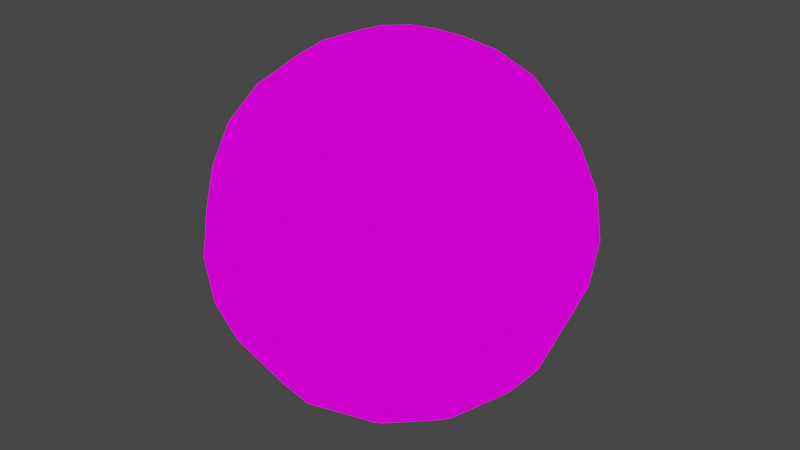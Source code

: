 # Source: fireball.blend  (saved by Blender 2.93.20; exported with 4.5.12 LTS)
import bpy
from mathutils import Matrix  # noqa: F401  (used for matrix-valued properties, if any)

bpy.ops.wm.read_factory_settings(use_empty=True)
scene = bpy.context.scene
scene.name = 'Scene'

# ---- collections
col_collection = bpy.data.collections.new('Collection'); scene.collection.children.link(col_collection)

# ---- images (referenced by path relative to the original .blend; pixels are not part of the script)
import os
ASSET_DIR = os.environ.get("B2B_ASSET_DIR", "")  # directory of the original .blend (textures are referenced by path, not embedded)
HERE = os.path.dirname(os.path.abspath(__file__))  # packed textures are extracted next to this script under _unpacked/

def load_image(name, relpath, width, height, colorspace="sRGB"):
    """Load a texture the original file referenced (path relative to the .blend, or extracted next to this script)."""
    p = next((c for c in (os.path.join(HERE, relpath), os.path.join(ASSET_DIR, relpath)) if relpath and os.path.exists(c)), "")
    if p:
        img = bpy.data.images.load(p, check_existing=True)
        img.name = name
    else:  # same state as the original file: an image datablock whose file is absent (Cycles renders it pink)
        img = bpy.data.images.new(name, width, height)
        img.source = "FILE"
        img.filepath = "//" + (relpath or name)
    img.colorspace_settings.name = colorspace
    return img
img_fireball_png = load_image('fireball.PNG', 'fireball.PNG', 1024, 1024, 'sRGB')

# ---- materials (node trees are filled in below, after node groups)
mat_fire = bpy.data.materials.new('fire')
mat_fire.use_transparent_shadow = False

# ---- material node trees
mat_fire.use_nodes = True; mat_fire.node_tree.nodes.clear()
_N = mat_fire.node_tree.nodes; _L = mat_fire.node_tree.links
n0 = _N.new('ShaderNodeOutputMaterial'); n0.name = 'Material Output'; n0.location = (300, 300)
n1 = _N.new('ShaderNodeEmission'); n1.name = 'Emission'; n1.location = (10, 300)
n2 = _N.new('ShaderNodeTexImage'); n2.name = 'Image Texture'; n2.location = (-280, 280)
n2.image = img_fireball_png
n2.interpolation = 'Closest'
_L.new(n1.outputs[0], n0.inputs[0])
_L.new(n2.outputs[0], n1.inputs[0])
n0.is_active_output = True

# ---- world
world_world = bpy.data.worlds.new('World'); scene.world = world_world
world_world.use_nodes = True; world_world.node_tree.nodes.clear()
_N = world_world.node_tree.nodes; _L = world_world.node_tree.links
n0 = _N.new('ShaderNodeOutputWorld'); n0.name = 'World Output'; n0.location = (300, 300)
n1 = _N.new('ShaderNodeBackground'); n1.name = 'Background'; n1.location = (10, 300)
n1.inputs[0].default_value = (0.05088, 0.05088, 0.05088, 1.0)
_L.new(n1.outputs[0], n0.inputs[0])
n0.is_active_output = True
world_world.color = (0.05088, 0.05088, 0.05088)
world_world.use_sun_shadow = False
world_world.sun_shadow_jitter_overblur = 0.0

# ---- meshes
me_sphere_001 = bpy.data.meshes.new('Sphere.001')
me_sphere_001.from_pydata([(0.0, 0.5, 0.866), (0.0, 0.866, 0.5), (0.0, 0.9659, 0.2588), (0.0, 1.0, -4.371e-08), (0.0, 0.9659, -0.2588), (0.0, 0.866, -0.5), (0.0, 0.5, -0.866), (0.0, 0.2588, -0.9659), (0.1294, 0.2241, 0.9659), (0.25, 0.433, 0.866), (0.3536, 0.6124, 0.7071), (0.433, 0.75, 0.5), (0.483, 0.8365, 0.2588), (0.5, 0.866, -4.371e-08), (0.483, 0.8365, -0.2588), (0.433, 0.75, -0.5), (0.3536, 0.6124, -0.7071), (0.25, 0.433, -0.866), (0.1294, 0.2241, -0.9659), (0.2241, 0.1294, 0.9659), (0.433, 0.25, 0.866), (0.6124, 0.3536, 0.7071), (0.75, 0.433, 0.5), (0.8365, 0.483, 0.2588), (0.866, 0.5, -4.371e-08), (0.8365, 0.483, -0.2588), (0.75, 0.433, -0.5), (0.6124, 0.3536, -0.7071), (0.433, 0.25, -0.866), (0.2241, 0.1294, -0.9659), (0.2588, -8.622e-08, 0.9659), (0.5, -7.132e-08, 0.866), (0.7071, -7.132e-08, 0.7071), (0.866, -7.132e-08, 0.5), (0.9659, -7.132e-08, 0.2588), (1.0, -1.011e-07, -4.371e-08), (0.9659, -7.132e-08, -0.2588), (0.866, -7.132e-08, -0.5), (0.7071, -7.132e-08, -0.7071), (0.5, -8.622e-08, -0.866), (0.2588, -1.011e-07, -0.9659), (0.2241, -0.1294, 0.9659), (0.433, -0.25, 0.866), (0.6124, -0.3536, 0.7071), (0.75, -0.433, 0.5), (0.8365, -0.483, 0.2588), (0.866, -0.5, -4.371e-08), (0.8365, -0.483, -0.2588), (0.75, -0.433, -0.5), (0.6124, -0.3536, -0.7071), (0.433, -0.25, -0.866), (0.2241, -0.1294, -0.9659), (0.1294, -0.2241, 0.9659), (0.25, -0.433, 0.866), (0.3536, -0.6124, 0.7071), (0.433, -0.75, 0.5), (0.483, -0.8365, 0.2588), (0.5, -0.866, -4.371e-08), (0.483, -0.8365, -0.2588), (0.433, -0.75, -0.5), (0.3536, -0.6124, -0.7071), (0.25, -0.433, -0.866), (0.1294, -0.2241, -0.9659), (-8.443e-09, -0.2588, 0.9659), (2.881e-08, -0.5, 0.866), (-4.57e-08, -0.7071, 0.7071), (-1.589e-08, -0.866, 0.5), (1.391e-08, -0.9659, 0.2588), (1.391e-08, -1.0, -4.371e-08), (1.391e-08, -0.9659, -0.2588), (-1.589e-08, -0.866, -0.5), (-4.57e-08, -0.7071, -0.7071), (-1.589e-08, -0.5, -0.866), (-2.334e-08, -0.2588, -0.9659), (-0.433, -0.75, -0.5), (-0.3536, -0.6124, -0.7071), (-0.25, -0.433, -0.866), (-0.1294, -0.2241, -0.9659), (-7.571e-08, -1.311e-07, 1.0), (-0.433, -0.25, -0.866), (-0.2241, -0.1294, -0.9659), (-0.2588, -7.132e-08, -0.9659), (-0.433, 0.25, -0.866), (-0.2241, 0.1294, -0.9659), (-0.483, 0.8365, -0.2588), (-0.433, 0.75, -0.5), (-0.3536, 0.6124, -0.7071), (-0.25, 0.433, -0.866), (-0.1294, 0.2241, -0.9659), (0.0, -8.742e-08, -1.0), (-8.443e-09, 0.2588, 0.9659), (1.331e-07, 0.7071, 0.7071), (1.331e-07, 0.7071, -0.7071), (0.0, 0.5, 0.866), (0.0, 0.866, 0.5), (0.0, 0.9659, 0.2588), (0.0, 1.0, -4.371e-08), (0.0, 0.9659, -0.2588), (0.1294, 0.2241, 0.9659), (0.1294, -0.2241, 0.9659), (-8.443e-09, -0.2588, 0.9659), (2.881e-08, -0.5, 0.866), (-4.57e-08, -0.7071, 0.7071), (-1.589e-08, -0.866, 0.5), (1.391e-08, -0.9659, 0.2588), (1.391e-08, -1.0, -4.371e-08), (1.391e-08, -0.9659, -0.2588), (-1.589e-08, -0.866, -0.5), (-0.1294, -0.2241, 0.9659), (-0.25, -0.433, 0.866), (-0.3536, -0.6124, 0.7071), (-0.433, -0.75, 0.5), (-0.483, -0.8365, 0.2588), (-0.5, -0.866, -4.371e-08), (-0.483, -0.8365, -0.2588), (-0.433, -0.75, -0.5), (-0.3536, -0.6124, -0.7071), (-0.25, -0.433, -0.866), (-7.571e-08, -1.311e-07, 1.0), (-0.2241, -0.1294, 0.9659), (-0.433, -0.25, 0.866), (-0.6124, -0.3536, 0.7071), (-0.75, -0.433, 0.5), (-0.8365, -0.483, 0.2588), (-0.866, -0.5, -4.371e-08), (-0.8365, -0.483, -0.2588), (-0.75, -0.433, -0.5), (-0.6124, -0.3536, -0.7071), (-0.433, -0.25, -0.866), (-0.2241, -0.1294, -0.9659), (-0.2588, -8.622e-08, 0.9659), (-0.5, -8.622e-08, 0.866), (-0.7071, -1.171e-08, 0.7071), (-0.866, -4.151e-08, 0.5), (-0.9659, -4.151e-08, 0.2588), (-1.0, -7.132e-08, -4.371e-08), (-0.9659, -4.151e-08, -0.2588), (-0.866, -4.151e-08, -0.5), (-0.7071, -1.171e-08, -0.7071), (-0.5, -4.151e-08, -0.866), (-0.2588, -7.132e-08, -0.9659), (-0.2241, 0.1294, 0.9659), (-0.433, 0.25, 0.866), (-0.6124, 0.3536, 0.7071), (-0.75, 0.433, 0.5), (-0.8365, 0.483, 0.2588), (-0.866, 0.5, -4.371e-08), (-0.8365, 0.483, -0.2588), (-0.75, 0.433, -0.5), (-0.6124, 0.3536, -0.7071), (-0.433, 0.25, -0.866), (-0.2241, 0.1294, -0.9659), (-0.1294, 0.2241, 0.9659), (-0.25, 0.433, 0.866), (-0.3536, 0.6124, 0.7071), (-0.433, 0.75, 0.5), (-0.483, 0.8365, 0.2588), (-0.5, 0.866, -4.371e-08), (-0.483, 0.8365, -0.2588), (-0.433, 0.75, -0.5), (-0.3536, 0.6124, -0.7071), (-0.25, 0.433, -0.866), (-8.443e-09, 0.2588, 0.9659), (1.331e-07, 0.7071, 0.7071)], [], [(2, 1, 11, 12), (89, 7, 18), (0, 90, 8, 9), (92, 5, 15, 16), (3, 2, 12, 13), (91, 0, 9, 10), (6, 92, 16, 17), (4, 3, 13, 14), (1, 91, 10, 11), (7, 6, 17, 18), (5, 4, 14, 15), (10, 9, 20, 21), (17, 16, 27, 28), (14, 13, 24, 25), (11, 10, 21, 22), (18, 17, 28, 29), (8, 78, 19), (15, 14, 25, 26), (12, 11, 22, 23), (89, 18, 29), (9, 8, 19, 20), (16, 15, 26, 27), (13, 12, 23, 24), (89, 29, 40), (20, 19, 30, 31), (27, 26, 37, 38), (24, 23, 34, 35), (21, 20, 31, 32), (28, 27, 38, 39), (25, 24, 35, 36), (22, 21, 32, 33), (29, 28, 39, 40), (19, 78, 30), (26, 25, 36, 37), (23, 22, 33, 34), (33, 32, 43, 44), (40, 39, 50, 51), (30, 78, 41), (37, 36, 47, 48), (34, 33, 44, 45), (89, 40, 51), (31, 30, 41, 42), (38, 37, 48, 49), (35, 34, 45, 46), (32, 31, 42, 43), (39, 38, 49, 50), (36, 35, 46, 47), (43, 42, 53, 54), (50, 49, 60, 61), (47, 46, 57, 58), (44, 43, 54, 55), (51, 50, 61, 62), (41, 78, 52), (48, 47, 58, 59), (45, 44, 55, 56), (89, 51, 62), (42, 41, 52, 53), (49, 48, 59, 60), (46, 45, 56, 57), (56, 55, 66, 67), (89, 62, 73), (53, 52, 63, 64), (60, 59, 70, 71), (57, 56, 67, 68), (54, 53, 64, 65), (61, 60, 71, 72), (58, 57, 68, 69), (55, 54, 65, 66), (62, 61, 72, 73), (59, 58, 69, 70), (73, 72, 76, 77), (89, 73, 77), (71, 70, 74, 75), (72, 71, 75, 76), (77, 76, 79, 80), (89, 77, 80), (89, 80, 81), (74, 70, 107, 115), (81, 80, 129, 140), (86, 87, 161, 160), (8, 90, 162, 98), (70, 69, 106, 107), (85, 86, 160, 159), (83, 81, 140, 151), (69, 68, 105, 106), (89, 81, 83), (84, 85, 159, 158), (68, 67, 104, 105), (78, 8, 98, 118), (79, 76, 117, 128), (67, 66, 103, 104), (76, 75, 116, 117), (3, 4, 97, 96), (66, 65, 102, 103), (52, 78, 118, 99), (2, 3, 96, 95), (83, 82, 87, 88), (75, 74, 115, 116), (4, 84, 158, 97), (65, 64, 101, 102), (89, 83, 88), (63, 52, 99, 100), (87, 82, 150, 161), (85, 84, 4, 5), (1, 2, 95, 94), (89, 88, 7), (82, 83, 151, 150), (86, 85, 5, 92), (64, 63, 100, 101), (91, 1, 94, 163), (87, 86, 92, 6), (0, 91, 163, 93), (80, 79, 128, 129), (88, 87, 6, 7), (90, 0, 93, 162), (162, 118, 98), (99, 118, 100), (103, 102, 110, 111), (100, 118, 108), (107, 106, 114, 115), (104, 103, 111, 112), (101, 100, 108, 109), (105, 104, 112, 113), (102, 101, 109, 110), (106, 105, 113, 114), (113, 112, 123, 124), (110, 109, 120, 121), (117, 116, 127, 128), (114, 113, 124, 125), (111, 110, 121, 122), (108, 118, 119), (115, 114, 125, 126), (112, 111, 122, 123), (109, 108, 119, 120), (116, 115, 126, 127), (123, 122, 133, 134), (120, 119, 130, 131), (127, 126, 137, 138), (124, 123, 134, 135), (121, 120, 131, 132), (128, 127, 138, 139), (125, 124, 135, 136), (122, 121, 132, 133), (129, 128, 139, 140), (119, 118, 130), (126, 125, 136, 137), (136, 135, 146, 147), (133, 132, 143, 144), (140, 139, 150, 151), (130, 118, 141), (137, 136, 147, 148), (134, 133, 144, 145), (131, 130, 141, 142), (138, 137, 148, 149), (135, 134, 145, 146), (132, 131, 142, 143), (139, 138, 149, 150), (146, 145, 156, 157), (143, 142, 153, 154), (150, 149, 160, 161), (147, 146, 157, 158), (144, 143, 154, 155), (141, 118, 152), (148, 147, 158, 159), (145, 144, 155, 156), (142, 141, 152, 153), (149, 148, 159, 160), (156, 155, 94, 95), (153, 152, 162, 93), (157, 156, 95, 96), (154, 153, 93, 163), (158, 157, 96, 97), (155, 154, 163, 94), (152, 118, 162)])
_uv = me_sphere_001.uv_layers.new(name='UVMap')
_uv.uv.foreach_set('vector', [0.6612, 0.7933, 0.5755, 0.8224, 0.5289, 0.7114, 0.5843, 0.6851, 0.7796, 0.3192, 0.8215, 0.3883, 0.779, 0.3933, 0.3838, 0.8156, 0.2959, 0.7747, 0.3136, 0.7371, 0.3939, 0.7408, 0.8511, 0.5364, 0.8346, 0.6101, 0.7191, 0.5621, 0.7476, 0.5131, 0.7335, 0.7474, 0.6612, 0.7933, 0.5843, 0.6851, 0.6329, 0.653, 0.4808, 0.831, 0.3838, 0.8156, 0.3939, 0.7408, 0.4657, 0.7308, 0.8465, 0.4611, 0.8511, 0.5364, 0.7476, 0.5131, 0.7681, 0.4573, 0.7978, 0.6783, 0.7422, 0.7373, 0.6416, 0.6429, 0.6837, 0.6053, 0.5755, 0.8224, 0.4808, 0.831, 0.4657, 0.7308, 0.5289, 0.7114, 0.8215, 0.3883, 0.8465, 0.4611, 0.7681, 0.4573, 0.779, 0.3933, 0.8346, 0.6101, 0.7978, 0.6783, 0.6837, 0.6053, 0.7191, 0.5621, 0.4657, 0.7308, 0.3939, 0.7408, 0.3781, 0.6823, 0.4332, 0.6597, 0.7681, 0.4573, 0.7476, 0.5131, 0.6746, 0.4762, 0.7079, 0.4341, 0.6837, 0.6053, 0.6416, 0.6429, 0.5702, 0.5733, 0.6064, 0.5443, 0.5289, 0.7114, 0.4657, 0.7308, 0.4332, 0.6597, 0.4805, 0.6356, 0.779, 0.3933, 0.7681, 0.4573, 0.7079, 0.4341, 0.7421, 0.383, 0.3136, 0.7371, 0.2297, 0.716, 0.3115, 0.7022, 0.7191, 0.5621, 0.6837, 0.6053, 0.6064, 0.5443, 0.641, 0.5123, 0.5843, 0.6851, 0.5289, 0.7114, 0.4805, 0.6356, 0.5227, 0.6103, 0.7796, 0.3192, 0.779, 0.3933, 0.7421, 0.383, 0.3939, 0.7408, 0.3136, 0.7371, 0.3115, 0.7022, 0.3781, 0.6823, 0.7476, 0.5131, 0.7191, 0.5621, 0.641, 0.5123, 0.6746, 0.4762, 0.6329, 0.653, 0.5843, 0.6851, 0.5227, 0.6103, 0.5614, 0.5834, 0.7796, 0.3192, 0.7421, 0.383, 0.7144, 0.3621, 0.3781, 0.6823, 0.3115, 0.7022, 0.295, 0.6732, 0.3466, 0.6364, 0.6746, 0.4762, 0.641, 0.5123, 0.5807, 0.4596, 0.6195, 0.4308, 0.5614, 0.5834, 0.5227, 0.6103, 0.4651, 0.5487, 0.5003, 0.5227, 0.4332, 0.6597, 0.3781, 0.6823, 0.3466, 0.6364, 0.3899, 0.6044, 0.7079, 0.4341, 0.6746, 0.4762, 0.6195, 0.4308, 0.6628, 0.3989, 0.6064, 0.5443, 0.5702, 0.5733, 0.509, 0.5126, 0.5443, 0.4865, 0.4805, 0.6356, 0.4332, 0.6597, 0.3899, 0.6044, 0.4287, 0.5756, 0.7421, 0.383, 0.7079, 0.4341, 0.6628, 0.3989, 0.7144, 0.3621, 0.3115, 0.7022, 0.2297, 0.716, 0.295, 0.6732, 0.641, 0.5123, 0.6064, 0.5443, 0.5443, 0.4865, 0.5807, 0.4596, 0.5227, 0.6103, 0.4805, 0.6356, 0.4287, 0.5756, 0.4651, 0.5487, 0.6677, 0.5794, 0.6955, 0.5654, 0.7236, 0.5989, 0.6981, 0.6179, 0.4783, 0.6677, 0.5151, 0.6501, 0.5285, 0.6816, 0.4847, 0.6873, 0.7632, 0.5323, 0.8092, 0.5123, 0.7776, 0.548, 0.5739, 0.6206, 0.5999, 0.6076, 0.6274, 0.6514, 0.598, 0.6628, 0.6417, 0.5924, 0.6677, 0.5794, 0.6981, 0.6179, 0.6725, 0.6343, 0.4323, 0.6877, 0.4783, 0.6677, 0.4847, 0.6873, 0.7265, 0.5499, 0.7632, 0.5323, 0.7776, 0.548, 0.7498, 0.5762, 0.5461, 0.6346, 0.5739, 0.6206, 0.598, 0.6628, 0.5655, 0.673, 0.6164, 0.605, 0.6417, 0.5924, 0.6725, 0.6343, 0.6462, 0.6487, 0.6955, 0.5654, 0.7265, 0.5499, 0.7498, 0.5762, 0.7236, 0.5989, 0.5151, 0.6501, 0.5461, 0.6346, 0.5655, 0.673, 0.5285, 0.6816, 0.5999, 0.6076, 0.6251, 0.595, 0.6549, 0.6386, 0.6274, 0.6514, 0.7236, 0.5989, 0.7498, 0.5762, 0.7839, 0.5965, 0.7639, 0.629, 0.5285, 0.6816, 0.5655, 0.673, 0.5763, 0.7203, 0.5306, 0.7194, 0.6274, 0.6514, 0.6549, 0.6386, 0.69, 0.6887, 0.6557, 0.7038, 0.6981, 0.6179, 0.7236, 0.5989, 0.7639, 0.629, 0.7398, 0.6565, 0.4847, 0.6873, 0.5285, 0.6816, 0.5306, 0.7194, 0.4814, 0.7091, 0.7776, 0.548, 0.8092, 0.5123, 0.7991, 0.558, 0.598, 0.6628, 0.6274, 0.6514, 0.6557, 0.7038, 0.6179, 0.7145, 0.6725, 0.6343, 0.6981, 0.6179, 0.7398, 0.6565, 0.7122, 0.6797, 0.4323, 0.6877, 0.4847, 0.6873, 0.4814, 0.7091, 0.7498, 0.5762, 0.7776, 0.548, 0.7991, 0.558, 0.7839, 0.5965, 0.5655, 0.673, 0.598, 0.6628, 0.6179, 0.7145, 0.5763, 0.7203, 0.6462, 0.6487, 0.6725, 0.6343, 0.7122, 0.6797, 0.6813, 0.6988, 0.7122, 0.6797, 0.7398, 0.6565, 0.805, 0.6976, 0.7732, 0.7362, 0.4323, 0.6877, 0.4814, 0.7091, 0.4655, 0.7306, 0.7839, 0.5965, 0.7991, 0.558, 0.826, 0.5591, 0.8319, 0.6066, 0.5763, 0.7203, 0.6179, 0.7145, 0.6322, 0.7878, 0.5725, 0.7837, 0.6813, 0.6988, 0.7122, 0.6797, 0.7732, 0.7362, 0.7311, 0.7671, 0.7639, 0.629, 0.7839, 0.5965, 0.8319, 0.6066, 0.8248, 0.6536, 0.5306, 0.7194, 0.5763, 0.7203, 0.5725, 0.7837, 0.5145, 0.7646, 0.6557, 0.7038, 0.69, 0.6887, 0.7398, 0.757, 0.689, 0.7783, 0.7398, 0.6565, 0.7639, 0.629, 0.8248, 0.6536, 0.805, 0.6976, 0.4814, 0.7091, 0.5306, 0.7194, 0.5145, 0.7646, 0.4655, 0.7306, 0.6179, 0.7145, 0.6557, 0.7038, 0.689, 0.7783, 0.6322, 0.7878, 0.6242, 0.9502, 0.6072, 0.9006, 0.6606, 0.9033, 0.6531, 0.9469, 0.6526, 0.9974, 0.6242, 0.9502, 0.6531, 0.9469, 0.6041, 0.8494, 0.6154, 0.7992, 0.694, 0.8319, 0.6746, 0.8653, 0.6072, 0.9006, 0.6041, 0.8494, 0.6746, 0.8653, 0.6606, 0.9033, 0.6531, 0.9469, 0.6606, 0.9033, 0.7016, 0.9191, 0.6782, 0.9539, 0.6526, 0.9974, 0.6531, 0.9469, 0.6782, 0.9539, 0.6526, 0.9974, 0.6782, 0.9539, 0.6971, 0.9682, 0.694, 0.8319, 0.6154, 0.7992, 0.6154, 0.7992, 0.694, 0.8319, 0.6971, 0.9682, 0.6782, 0.9539, 0.6782, 0.9539, 0.6971, 0.9682, 0.8064, 0.7222, 0.8469, 0.7081, 0.8469, 0.7081, 0.8064, 0.7222, 0.3136, 0.7371, 0.2959, 0.7747, 0.2959, 0.7747, 0.3136, 0.7371, 0.6322, 0.7878, 0.689, 0.7783, 0.689, 0.7783, 0.6322, 0.7878, 0.7686, 0.7375, 0.8064, 0.7222, 0.8064, 0.7222, 0.7686, 0.7375, 0.9028, 0.7133, 0.9234, 0.7245, 0.9234, 0.7245, 0.9028, 0.7133, 0.689, 0.7783, 0.7398, 0.757, 0.7398, 0.757, 0.689, 0.7783, 0.9366, 0.6838, 0.9234, 0.7245, 0.9028, 0.7133, 0.7329, 0.7539, 0.7686, 0.7375, 0.7686, 0.7375, 0.7329, 0.7539, 0.7311, 0.7671, 0.7732, 0.7362, 0.7732, 0.7362, 0.7311, 0.7671, 0.2297, 0.716, 0.3136, 0.7371, 0.3136, 0.7371, 0.2297, 0.716, 0.7016, 0.9191, 0.6606, 0.9033, 0.6606, 0.9033, 0.7016, 0.9191, 0.7732, 0.7362, 0.805, 0.6976, 0.805, 0.6976, 0.7732, 0.7362, 0.6606, 0.9033, 0.6746, 0.8653, 0.6746, 0.8653, 0.6606, 0.9033, 0.7422, 0.7373, 0.7978, 0.6783, 0.7978, 0.6783, 0.7422, 0.7373, 0.805, 0.6976, 0.8248, 0.6536, 0.8248, 0.6536, 0.805, 0.6976, 0.7991, 0.558, 0.8092, 0.5123, 0.8092, 0.5123, 0.7991, 0.558, 0.6612, 0.7933, 0.7335, 0.7474, 0.7335, 0.7474, 0.6612, 0.7933, 0.9028, 0.7133, 0.8699, 0.7407, 0.8469, 0.7081, 0.8905, 0.6953, 0.6746, 0.8653, 0.694, 0.8319, 0.694, 0.8319, 0.6746, 0.8653, 0.6943, 0.6885, 0.7329, 0.7539, 0.7329, 0.7539, 0.6943, 0.6885, 0.8248, 0.6536, 0.8319, 0.6066, 0.8319, 0.6066, 0.8248, 0.6536, 0.9366, 0.6838, 0.9028, 0.7133, 0.8905, 0.6953, 0.826, 0.5591, 0.7991, 0.558, 0.7991, 0.558, 0.826, 0.5591, 0.8469, 0.7081, 0.8699, 0.7407, 0.8699, 0.7407, 0.8469, 0.7081, 0.7686, 0.7375, 0.7329, 0.7539, 0.6943, 0.6885, 0.7407, 0.6749, 0.5755, 0.8224, 0.6612, 0.7933, 0.6612, 0.7933, 0.5755, 0.8224, 0.9366, 0.6838, 0.8905, 0.6953, 0.889, 0.6738, 0.8699, 0.7407, 0.9028, 0.7133, 0.9028, 0.7133, 0.8699, 0.7407, 0.8064, 0.7222, 0.7686, 0.7375, 0.7407, 0.6749, 0.7895, 0.668, 0.8319, 0.6066, 0.826, 0.5591, 0.826, 0.5591, 0.8319, 0.6066, 0.4808, 0.831, 0.5755, 0.8224, 0.5755, 0.8224, 0.4808, 0.831, 0.8469, 0.7081, 0.8064, 0.7222, 0.7895, 0.668, 0.8396, 0.6678, 0.3838, 0.8156, 0.4808, 0.831, 0.4808, 0.831, 0.3838, 0.8156, 0.6782, 0.9539, 0.7016, 0.9191, 0.7016, 0.9191, 0.6782, 0.9539, 0.8905, 0.6953, 0.8469, 0.7081, 0.8396, 0.6678, 0.889, 0.6738, 0.2959, 0.7747, 0.3838, 0.8156, 0.3838, 0.8156, 0.2959, 0.7747, 0.2959, 0.7747, 0.2297, 0.716, 0.3136, 0.7371, 0.7991, 0.558, 0.8092, 0.5123, 0.826, 0.5591, 0.7775, 0.6716, 0.842, 0.6658, 0.8522, 0.7341, 0.8092, 0.7472, 0.9679, 0.7043, 1.013, 0.7443, 0.9559, 0.7299, 0.6154, 0.7992, 0.6405, 0.7527, 0.7183, 0.8025, 0.694, 0.8319, 0.719, 0.6914, 0.7775, 0.6716, 0.8092, 0.7472, 0.7713, 0.7651, 0.9081, 0.6763, 0.9679, 0.7043, 0.9559, 0.7299, 0.9012, 0.7273, 0.6698, 0.7226, 0.719, 0.6914, 0.7713, 0.7651, 0.7382, 0.787, 0.842, 0.6658, 0.9081, 0.6763, 0.9012, 0.7273, 0.8522, 0.7341, 0.6405, 0.7527, 0.6785, 0.7125, 0.7469, 0.7769, 0.7183, 0.8025, 0.7382, 0.787, 0.7713, 0.7651, 0.8133, 0.8161, 0.7869, 0.8344, 0.8522, 0.7341, 0.9012, 0.7273, 0.9118, 0.7671, 0.8743, 0.7825, 0.6606, 0.9033, 0.6746, 0.8653, 0.7243, 0.8905, 0.7016, 0.9191, 0.7183, 0.8025, 0.7469, 0.7769, 0.7956, 0.8244, 0.7708, 0.8441, 0.8092, 0.7472, 0.8522, 0.7341, 0.8743, 0.7825, 0.8421, 0.7989, 0.9559, 0.7299, 1.013, 0.7443, 0.9573, 0.7537, 0.694, 0.8319, 0.7183, 0.8025, 0.7708, 0.8441, 0.7472, 0.8659, 0.7713, 0.7651, 0.8092, 0.7472, 0.8421, 0.7989, 0.8133, 0.8161, 0.9012, 0.7273, 0.9559, 0.7299, 0.9573, 0.7537, 0.9118, 0.7671, 0.6746, 0.8653, 0.694, 0.8319, 0.7472, 0.8659, 0.7243, 0.8905, 0.8133, 0.8161, 0.8421, 0.7989, 0.8773, 0.8398, 0.8525, 0.8581, 0.9118, 0.7671, 0.9573, 0.7537, 0.9685, 0.7734, 0.9333, 0.7985, 0.7243, 0.8905, 0.7472, 0.8659, 0.7883, 0.9018, 0.7619, 0.9214, 0.7869, 0.8344, 0.8133, 0.8161, 0.8525, 0.8581, 0.8284, 0.8759, 0.8743, 0.7825, 0.9118, 0.7671, 0.9333, 0.7985, 0.9037, 0.8202, 0.7016, 0.9191, 0.7243, 0.8905, 0.7619, 0.9214, 0.7323, 0.9432, 0.7708, 0.8441, 0.7956, 0.8244, 0.8372, 0.8658, 0.8131, 0.8835, 0.8421, 0.7989, 0.8743, 0.7825, 0.9037, 0.8202, 0.8773, 0.8398, 0.6782, 0.9539, 0.7016, 0.9191, 0.7323, 0.9432, 0.6971, 0.9682, 0.9573, 0.7537, 1.013, 0.7443, 0.9685, 0.7734, 0.7472, 0.8659, 0.7708, 0.8441, 0.8131, 0.8835, 0.7883, 0.9018, 0.8259, 0.8658, 0.7879, 0.8913, 0.7408, 0.8281, 0.7738, 0.809, 0.6902, 0.9349, 0.6413, 0.9418, 0.6244, 0.8876, 0.6622, 0.8723, 0.9234, 0.7245, 0.9069, 0.7639, 0.8699, 0.7407, 0.9028, 0.7133, 0.5418, 0.936, 0.4943, 0.926, 0.5403, 0.9145, 0.8586, 0.8354, 0.8259, 0.8658, 0.7738, 0.809, 0.806, 0.7883, 0.7365, 0.9213, 0.6902, 0.9349, 0.6622, 0.8723, 0.6979, 0.8559, 0.5913, 0.942, 0.5418, 0.936, 0.5403, 0.9145, 0.5839, 0.9017, 0.8855, 0.8012, 0.8586, 0.8354, 0.806, 0.7883, 0.8379, 0.7656, 0.7792, 0.9014, 0.7365, 0.9213, 0.6979, 0.8559, 0.7321, 0.8382, 0.6413, 0.9418, 0.5913, 0.942, 0.5839, 0.9017, 0.6244, 0.8876, 0.9069, 0.7639, 0.8855, 0.8012, 0.8379, 0.7656, 0.8699, 0.7407, 0.7321, 0.8382, 0.6979, 0.8559, 0.6571, 0.8008, 0.69, 0.7817, 0.6244, 0.8876, 0.5839, 0.9017, 0.5609, 0.8691, 0.5929, 0.8442, 0.8699, 0.7407, 0.8379, 0.7656, 0.8064, 0.7222, 0.8469, 0.7081, 0.7738, 0.809, 0.7408, 0.8281, 0.6987, 0.7716, 0.7329, 0.7539, 0.6622, 0.8723, 0.6244, 0.8876, 0.5929, 0.8442, 0.6248, 0.8215, 0.5403, 0.9145, 0.4943, 0.926, 0.528, 0.8965, 0.806, 0.7883, 0.7738, 0.809, 0.7329, 0.7539, 0.7686, 0.7375, 0.6979, 0.8559, 0.6622, 0.8723, 0.6248, 0.8215, 0.6571, 0.8008, 0.5839, 0.9017, 0.5403, 0.9145, 0.528, 0.8965, 0.5609, 0.8691, 0.8379, 0.7656, 0.806, 0.7883, 0.7686, 0.7375, 0.8064, 0.7222, 0.6571, 0.8008, 0.6248, 0.8215, 0.5723, 0.7744, 0.6049, 0.744, 0.5609, 0.8691, 0.528, 0.8965, 0.5074, 0.8853, 0.5239, 0.8459, 0.69, 0.7817, 0.6571, 0.8008, 0.6049, 0.744, 0.6429, 0.7185, 0.5929, 0.8442, 0.5609, 0.8691, 0.5239, 0.8459, 0.5453, 0.8086, 0.7329, 0.7539, 0.6987, 0.7716, 0.6516, 0.7084, 0.6943, 0.6885, 0.6248, 0.8215, 0.5929, 0.8442, 0.5453, 0.8086, 0.5723, 0.7744, 0.528, 0.8965, 0.4943, 0.926, 0.5074, 0.8853])
me_sphere_001.materials.append(mat_fire)
me_sphere_001.use_remesh_fix_poles = True
me_sphere_001.use_remesh_preserve_attributes = False
me_sphere_001.update()

# ---- objects
ob_sphere = bpy.data.objects.new('Sphere', me_sphere_001)

# ---- transforms, parenting, visibility, modifiers, constraints
ob_sphere.location = (0.0, 0.0, 0.0)

# ---- collection membership
col_collection.objects.link(ob_sphere)

# ---- scene / render settings (as saved in the file)
scene.frame_start = 1; scene.frame_end = 250; scene.frame_set(1)
scene.render.engine = 'BLENDER_EEVEE_NEXT'
scene.cycles.use_denoising = False
scene.cycles.samples = 128
scene.cycles.sampling_pattern = 'TABULATED_SOBOL'
scene.cycles.use_adaptive_sampling = False
scene.cycles.use_light_tree = False
scene.view_settings.view_transform = 'Filmic'
bpy.context.view_layer.update()

# ---- added for rendering (the .blend has no active camera): camera
cam_auto = bpy.data.cameras.new('AutoCamera')
cam_auto.lens = 50.0
cam_auto.sensor_width = 36.0
cam_auto.clip_end = 1000.0
ob_auto_camera = bpy.data.objects.new('AutoCamera', cam_auto)
scene.collection.objects.link(ob_auto_camera)
ob_auto_camera.location = (3.20507, -3.84609, 2.56406)
ob_auto_camera.rotation_euler = (1.09748, -7.21219e-08, 0.694738)
scene.camera = ob_auto_camera
bpy.context.view_layer.update()
